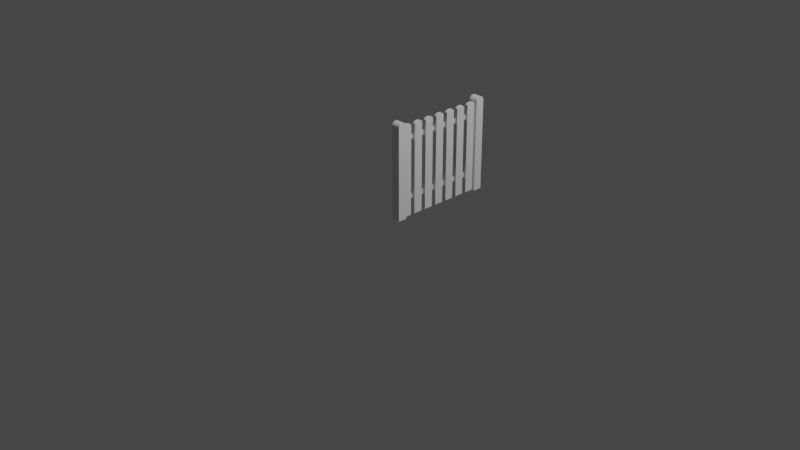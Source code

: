 # Source: FenceGate.blend  (saved by Blender 2.80.75; exported with 4.5.12 LTS)
import bpy
from mathutils import Matrix  # noqa: F401  (used for matrix-valued properties, if any)

bpy.ops.wm.read_factory_settings(use_empty=True)
scene = bpy.context.scene
scene.name = 'Scene'

# ---- collections
col_collection = bpy.data.collections.new('Collection'); scene.collection.children.link(col_collection)

# ---- materials (node trees are filled in below, after node groups)
mat_material = bpy.data.materials.new('Material')
mat_material.alpha_threshold = 0.0
mat_material.use_transparent_shadow = False
mat_material.line_color = (0.0, 0.0, 0.0, 1.0)
mat_material_001 = bpy.data.materials.new('Material.001')
mat_material_001.alpha_threshold = 0.0
mat_material_001.use_transparent_shadow = False
mat_material_001.line_color = (0.0, 0.0, 0.0, 1.0)

# ---- material node trees
mat_material.use_nodes = True; mat_material.node_tree.nodes.clear()
_N = mat_material.node_tree.nodes; _L = mat_material.node_tree.links
n0 = _N.new('ShaderNodeOutputMaterial'); n0.name = 'Material Output'; n0.location = (300, 300)
n1 = _N.new('ShaderNodeBsdfPrincipled'); n1.name = 'Principled BSDF'; n1.location = (10, 300)
n1.distribution = 'GGX'
n1.subsurface_method = 'BURLEY'
n1.inputs[2].default_value = 0.4
n1.inputs[3].default_value = 1.45
n1.inputs[27].default_value = (0.0, 0.0, 0.0, 1.0)
n1.inputs[28].default_value = 1.0
_L.new(n1.outputs[0], n0.inputs[0])
n0.is_active_output = True
mat_material_001.use_nodes = True; mat_material_001.node_tree.nodes.clear()
_N = mat_material_001.node_tree.nodes; _L = mat_material_001.node_tree.links
n0 = _N.new('ShaderNodeOutputMaterial'); n0.name = 'Material Output'; n0.location = (300, 300)
n1 = _N.new('ShaderNodeBsdfPrincipled'); n1.name = 'Principled BSDF'; n1.location = (10, 300)
n1.distribution = 'GGX'
n1.subsurface_method = 'BURLEY'
n1.inputs[2].default_value = 0.4
n1.inputs[3].default_value = 1.45
n1.inputs[27].default_value = (0.0, 0.0, 0.0, 1.0)
n1.inputs[28].default_value = 1.0
_L.new(n1.outputs[0], n0.inputs[0])
n0.is_active_output = True

# ---- world
world_world = bpy.data.worlds.new('World'); scene.world = world_world
world_world.use_nodes = True; world_world.node_tree.nodes.clear()
_N = world_world.node_tree.nodes; _L = world_world.node_tree.links
n0 = _N.new('ShaderNodeOutputWorld'); n0.name = 'World Output'; n0.location = (300, 300)
n1 = _N.new('ShaderNodeBackground'); n1.name = 'Background'; n1.location = (10, 300)
n1.inputs[0].default_value = (0.05088, 0.05088, 0.05088, 1.0)
_L.new(n1.outputs[0], n0.inputs[0])
n0.is_active_output = True
world_world.color = (0.05088, 0.05088, 0.05088)
world_world.use_sun_shadow = False
world_world.sun_shadow_jitter_overblur = 0.0

# ---- cameras
cam_camera = bpy.data.cameras.new('Camera')
cam_camera.clip_end = 100.0
cam_camera.ortho_scale = 7.314

# ---- lights
light_light = bpy.data.lights.new('Light', 'POINT')
light_light.transmission_factor = 0.0
light_light.energy = 1000.0
light_light.shadow_soft_size = 0.1
light_light.shadow_maximum_resolution = 0.006
light_light.use_absolute_resolution = True

# ---- meshes
me_cube = bpy.data.meshes.new('Cube')
me_cube.from_pydata([(0.2974, 3.0, 0.0), (0.2974, 1.0, 0.0), (-0.3026, 3.0, 1.9), (-0.3026, 3.0, 0.0), (-0.3026, 1.0, 1.9), (-0.3026, 1.0, 0.0), (0.2944, 2.99, 1.9), (0.2944, 1.01, 1.9), (0.2944, 2.594, 1.93), (0.2944, 2.198, 1.94), (0.2944, 1.802, 1.94), (0.2944, 1.406, 1.93), (-0.3026, 2.6, 1.93), (-0.3026, 2.2, 1.94), (-0.3026, 1.8, 1.94), (-0.3026, 1.4, 1.93)], [], [(11, 15, 4, 7), (1, 7, 4, 5), (3, 2, 6, 0), (8, 12, 13, 9), (6, 2, 12, 8), (13, 12, 2, 3, 5, 4, 15, 14), (1, 5, 3, 0), (10, 11, 7, 1, 0, 6, 8, 9), (9, 13, 14, 10), (10, 14, 15, 11)])
_uv = me_cube.uv_layers.new(name='UVMap')
_uv.uv.foreach_set('vector', [0.375, 0.2, 0.625, 0.2, 0.625, 0.25, 0.375, 0.25, 0.375, 0.25, 0.625, 0.25, 0.625, 0.5, 0.375, 0.5, 0.625, 0.5, 0.875, 0.5, 0.875, 0.75, 0.625, 0.75, 0.375, 0.05, 0.625, 0.05, 0.625, 0.1, 0.375, 0.1, 0.375, 0.0, 0.625, 0.0, 0.625, 0.05, 0.375, 0.05, 0.625, 0.65, 0.625, 0.7, 0.625, 0.75, 0.375, 0.75, 0.375, 0.5, 0.625, 0.5, 0.625, 0.55, 0.625, 0.6, 0.625, 1.0, 0.375, 1.0, 0.375, 0.75, 0.625, 0.75, 0.375, 0.65, 0.375, 0.7, 0.375, 0.75, 0.125, 0.75, 0.125, 0.5, 0.375, 0.5, 0.375, 0.55, 0.375, 0.6, 0.375, 0.1, 0.625, 0.1, 0.625, 0.15, 0.375, 0.15, 0.375, 0.15, 0.625, 0.15, 0.625, 0.2, 0.375, 0.2])
me_cube.materials.append(mat_material)
me_cube.use_remesh_preserve_volume = False
me_cube.use_remesh_preserve_attributes = False
me_cube.use_mirror_vertex_groups = False
me_cube.update()
me_cube_001 = bpy.data.meshes.new('Cube.001')
me_cube_001.from_pydata([(-2.603, 0.1, 32.71), (-2.603, 0.1, 34.71), (-2.603, 2.1, 32.71), (-2.603, 2.1, 34.71), (-0.6028, 0.1, 32.71), (-0.6028, 0.1, 34.71), (-0.6028, 2.1, 32.71), (-0.6028, 2.1, 34.71)], [], [(0, 1, 3, 2), (2, 3, 7, 6), (6, 7, 5, 4), (4, 5, 1, 0), (2, 6, 4, 0), (7, 3, 1, 5)])
_uv = me_cube_001.uv_layers.new(name='UVMap')
_uv.uv.foreach_set('vector', [0.375, 0.0, 0.625, 0.0, 0.625, 0.25, 0.375, 0.25, 0.375, 0.25, 0.625, 0.25, 0.625, 0.5, 0.375, 0.5, 0.375, 0.5, 0.625, 0.5, 0.625, 0.75, 0.375, 0.75, 0.375, 0.75, 0.625, 0.75, 0.625, 1.0, 0.375, 1.0, 0.125, 0.5, 0.375, 0.5, 0.375, 0.75, 0.125, 0.75, 0.625, 0.5, 0.875, 0.5, 0.875, 0.75, 0.625, 0.75])
me_cube_001.use_remesh_preserve_volume = False
me_cube_001.use_remesh_preserve_attributes = False
me_cube_001.use_mirror_vertex_groups = False
me_cube_001.update()
me_cube_002 = bpy.data.meshes.new('Cube.002')
me_cube_002.from_pydata([(1.0, 1.0, 0.0), (1.0, -1.0, 0.0), (-1.0, 1.0, 2.0), (-1.0, 1.0, 0.0), (-1.0, -1.0, 2.0), (-1.0, -1.0, 0.0), (0.99, 0.99, 2.0), (0.99, -0.99, 2.0), (-0.99, -0.971, 2.019), (0.99, -0.971, 2.019), (-0.99, -0.9146, 2.038), (0.99, -0.9146, 2.038), (-0.99, -0.8231, 2.055), (0.99, -0.8231, 2.055), (-0.99, -0.7, 2.07), (0.99, -0.7, 2.07), (-0.99, -0.55, 2.082), (0.99, -0.55, 2.082), (-0.99, -0.3788, 2.091), (0.99, -0.3788, 2.091), (-0.99, -0.1931, 2.097), (0.99, -0.1931, 2.097), (-0.99, 9.559e-07, 2.099), (0.99, 9.559e-07, 2.099), (-0.99, 0.1931, 2.097), (0.99, 0.1931, 2.097), (-0.99, 0.3789, 2.091), (0.99, 0.3789, 2.091), (-0.99, 0.55, 2.082), (0.99, 0.55, 2.082), (-0.99, 0.7, 2.07), (0.99, 0.7, 2.07), (-0.99, 0.8231, 2.055), (0.99, 0.8231, 2.055), (-0.99, 0.9146, 2.038), (0.99, 0.9146, 2.038), (-0.99, 0.971, 2.019), (0.99, 0.971, 2.019)], [], [(6, 2, 4, 7), (1, 7, 4, 5), (5, 4, 2, 3), (3, 0, 1, 5), (0, 6, 7, 1), (3, 2, 6, 0), (4, 7, 9, 8), (8, 9, 11, 10), (10, 11, 13, 12), (12, 13, 15, 14), (14, 15, 17, 16), (16, 17, 19, 18), (18, 19, 21, 20), (20, 21, 23, 22), (22, 23, 25, 24), (24, 25, 27, 26), (26, 27, 29, 28), (28, 29, 31, 30), (30, 31, 33, 32), (32, 33, 35, 34), (34, 35, 37, 36), (36, 37, 6, 2), (9, 7, 6, 37, 35, 33, 31, 29, 27, 25, 23, 21, 19, 17, 15, 13, 11), (4, 8, 10, 12, 14, 16, 18, 20, 22, 24, 26, 28, 30, 32, 34, 36, 2)])
_uv = me_cube_002.uv_layers.new(name='UVMap')
_uv.uv.foreach_set('vector', [0.375, 0.0, 0.625, 0.0, 0.625, 0.25, 0.375, 0.25, 0.375, 0.25, 0.625, 0.25, 0.625, 0.5, 0.375, 0.5, 0.375, 0.5, 0.625, 0.5, 0.625, 0.75, 0.375, 0.75, 0.375, 0.75, 0.625, 0.75, 0.625, 1.0, 0.375, 1.0, 0.125, 0.5, 0.375, 0.5, 0.375, 0.75, 0.125, 0.75, 0.625, 0.5, 0.875, 0.5, 0.875, 0.75, 0.625, 0.75, 0.5, 0.5, 0.5, 1.0, 0.4688, 1.0, 0.4688, 0.5, 0.4688, 0.5, 0.4688, 1.0, 0.4375, 1.0, 0.4375, 0.5, 0.4375, 0.5, 0.4375, 1.0, 0.4062, 1.0, 0.4062, 0.5, 0.4062, 0.5, 0.4062, 1.0, 0.375, 1.0, 0.375, 0.5, 0.375, 0.5, 0.375, 1.0, 0.3438, 1.0, 0.3438, 0.5, 0.3438, 0.5, 0.3438, 1.0, 0.3125, 1.0, 0.3125, 0.5, 0.3125, 0.5, 0.3125, 1.0, 0.2812, 1.0, 0.2812, 0.5, 0.2812, 0.5, 0.2812, 1.0, 0.25, 1.0, 0.25, 0.5, 0.25, 0.5, 0.25, 1.0, 0.2188, 1.0, 0.2188, 0.5, 0.2188, 0.5, 0.2188, 1.0, 0.1875, 1.0, 0.1875, 0.5, 0.1875, 0.5, 0.1875, 1.0, 0.1562, 1.0, 0.1562, 0.5, 0.1562, 0.5, 0.1562, 1.0, 0.125, 1.0, 0.125, 0.5, 0.125, 0.5, 0.125, 1.0, 0.09375, 1.0, 0.09375, 0.5, 0.09375, 0.5, 0.09375, 1.0, 0.0625, 1.0, 0.0625, 0.5, 0.0625, 0.5, 0.0625, 1.0, 0.03125, 1.0, 0.03125, 0.5, 0.03125, 0.5, 0.03125, 1.0, 0.0, 1.0, 0.0, 0.5, 0.4688, 1.0, 0.5, 1.0, 0.0, 1.0, 0.03125, 1.0, 0.0625, 1.0, 0.09375, 1.0, 0.125, 1.0, 0.1562, 1.0, 0.1875, 1.0, 0.2188, 1.0, 0.25, 1.0, 0.2812, 1.0, 0.3125, 1.0, 0.3438, 1.0, 0.375, 1.0, 0.4062, 1.0, 0.4375, 1.0, 0.5, 0.5, 0.4688, 0.5, 0.4375, 0.5, 0.4062, 0.5, 0.375, 0.5, 0.3438, 0.5, 0.3125, 0.5, 0.2812, 0.5, 0.25, 0.5, 0.2188, 0.5, 0.1875, 0.5, 0.1562, 0.5, 0.125, 0.5, 0.09375, 0.5, 0.0625, 0.5, 0.03125, 0.5, 0.0, 0.5])
me_cube_002.materials.append(mat_material_001)
me_cube_002.use_remesh_preserve_volume = False
me_cube_002.use_remesh_preserve_attributes = False
me_cube_002.use_mirror_vertex_groups = False
me_cube_002.update()

# ---- objects
ob_planks = bpy.data.objects.new('Planks', me_cube)
ob_light = bpy.data.objects.new('Light', light_light)
ob_camera = bpy.data.objects.new('Camera', cam_camera)
ob_boards = bpy.data.objects.new('Boards', me_cube_001)
ob_post = bpy.data.objects.new('Post', me_cube_002)

# ---- transforms, parenting, visibility, modifiers, constraints
ob_planks.location = (0.0, 0.0, 0.0)
ob_planks.scale = (0.05, 0.05, 0.5155)
ob_planks.lock_rotations_4d = False
ob_planks.empty_display_type = 'ARROWS'
ob_planks.lineart.crease_threshold = 0.0
_m = ob_planks.modifiers.new('Array', 'ARRAY')
_m.count = 7
_m.constant_offset_displace = (0.0, 0.0, 0.0)
_m.relative_offset_displace = (0.0, 1.5, 0.0)
ob_light.location = (4.076, 1.005, 5.904)
ob_light.rotation_euler = (0.6503, 0.05522, 1.866)
ob_light.lock_rotations_4d = False
ob_light.empty_display_type = 'ARROWS'
ob_light.color = (0.0, 0.0, 0.0, 0.0)
ob_light.lineart.crease_threshold = 0.0
ob_camera.location = (7.359, -6.926, 4.958)
ob_camera.rotation_euler = (1.109, 0.0, 0.8149)
ob_camera.lock_rotations_4d = False
ob_camera.empty_display_type = 'ARROWS'
ob_camera.color = (0.0, 0.0, 0.0, 0.0)
ob_camera.display_type = 'WIRE'
ob_camera.lineart.crease_threshold = 0.0
ob_boards.location = (0.0, 0.0, 0.0)
ob_boards.scale = (0.025, 0.5, 0.025)
ob_boards.lineart.crease_threshold = 0.0
_m = ob_boards.modifiers.new('Array', 'ARRAY')
_m.constant_offset_displace = (0.0, 0.0, 0.0)
_m.relative_offset_displace = (0.0, 0.0, -13.0)
ob_post.location = (0.0, 0.0, 0.0)
ob_post.scale = (0.05, 0.05, 0.5)
ob_post.lock_rotations_4d = False
ob_post.empty_display_type = 'ARROWS'
ob_post.lineart.crease_threshold = 0.0
_m = ob_post.modifiers.new('Array', 'ARRAY')
_m.use_constant_offset = True
_m.constant_offset_displace = (0.0, 21.97, 0.0)
_m.use_relative_offset = False

# ---- collection membership
col_collection.objects.link(ob_planks)
col_collection.objects.link(ob_light)
col_collection.objects.link(ob_camera)
col_collection.objects.link(ob_boards)
col_collection.objects.link(ob_post)

# ---- scene / render settings (as saved in the file)
scene.camera = ob_camera
scene.frame_start = 1; scene.frame_end = 250; scene.frame_set(1)
scene.render.engine = 'BLENDER_EEVEE_NEXT'
scene.cycles.use_denoising = False
scene.cycles.samples = 128
scene.cycles.sampling_pattern = 'TABULATED_SOBOL'
scene.cycles.use_adaptive_sampling = False
scene.cycles.use_light_tree = False
scene.view_settings.view_transform = 'Filmic'
bpy.context.view_layer.update()
